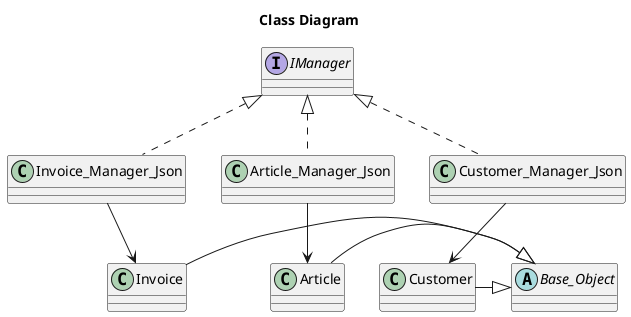

The diagram above was rendered by PlantUML. Its source (embedded in the PNG):
@startuml
title Class Diagram

abstract class Base_Object

Base_Object <|-left- Invoice
Base_Object <|-left- Article
Base_Object <|-left- Customer

interface IManager
IManager <|.. Invoice_Manager_Json
IManager <|.. Article_Manager_Json
IManager <|.. Customer_Manager_Json

Invoice_Manager_Json --> Invoice
Article_Manager_Json --> Article
Customer_Manager_Json --> Customer

@enduml